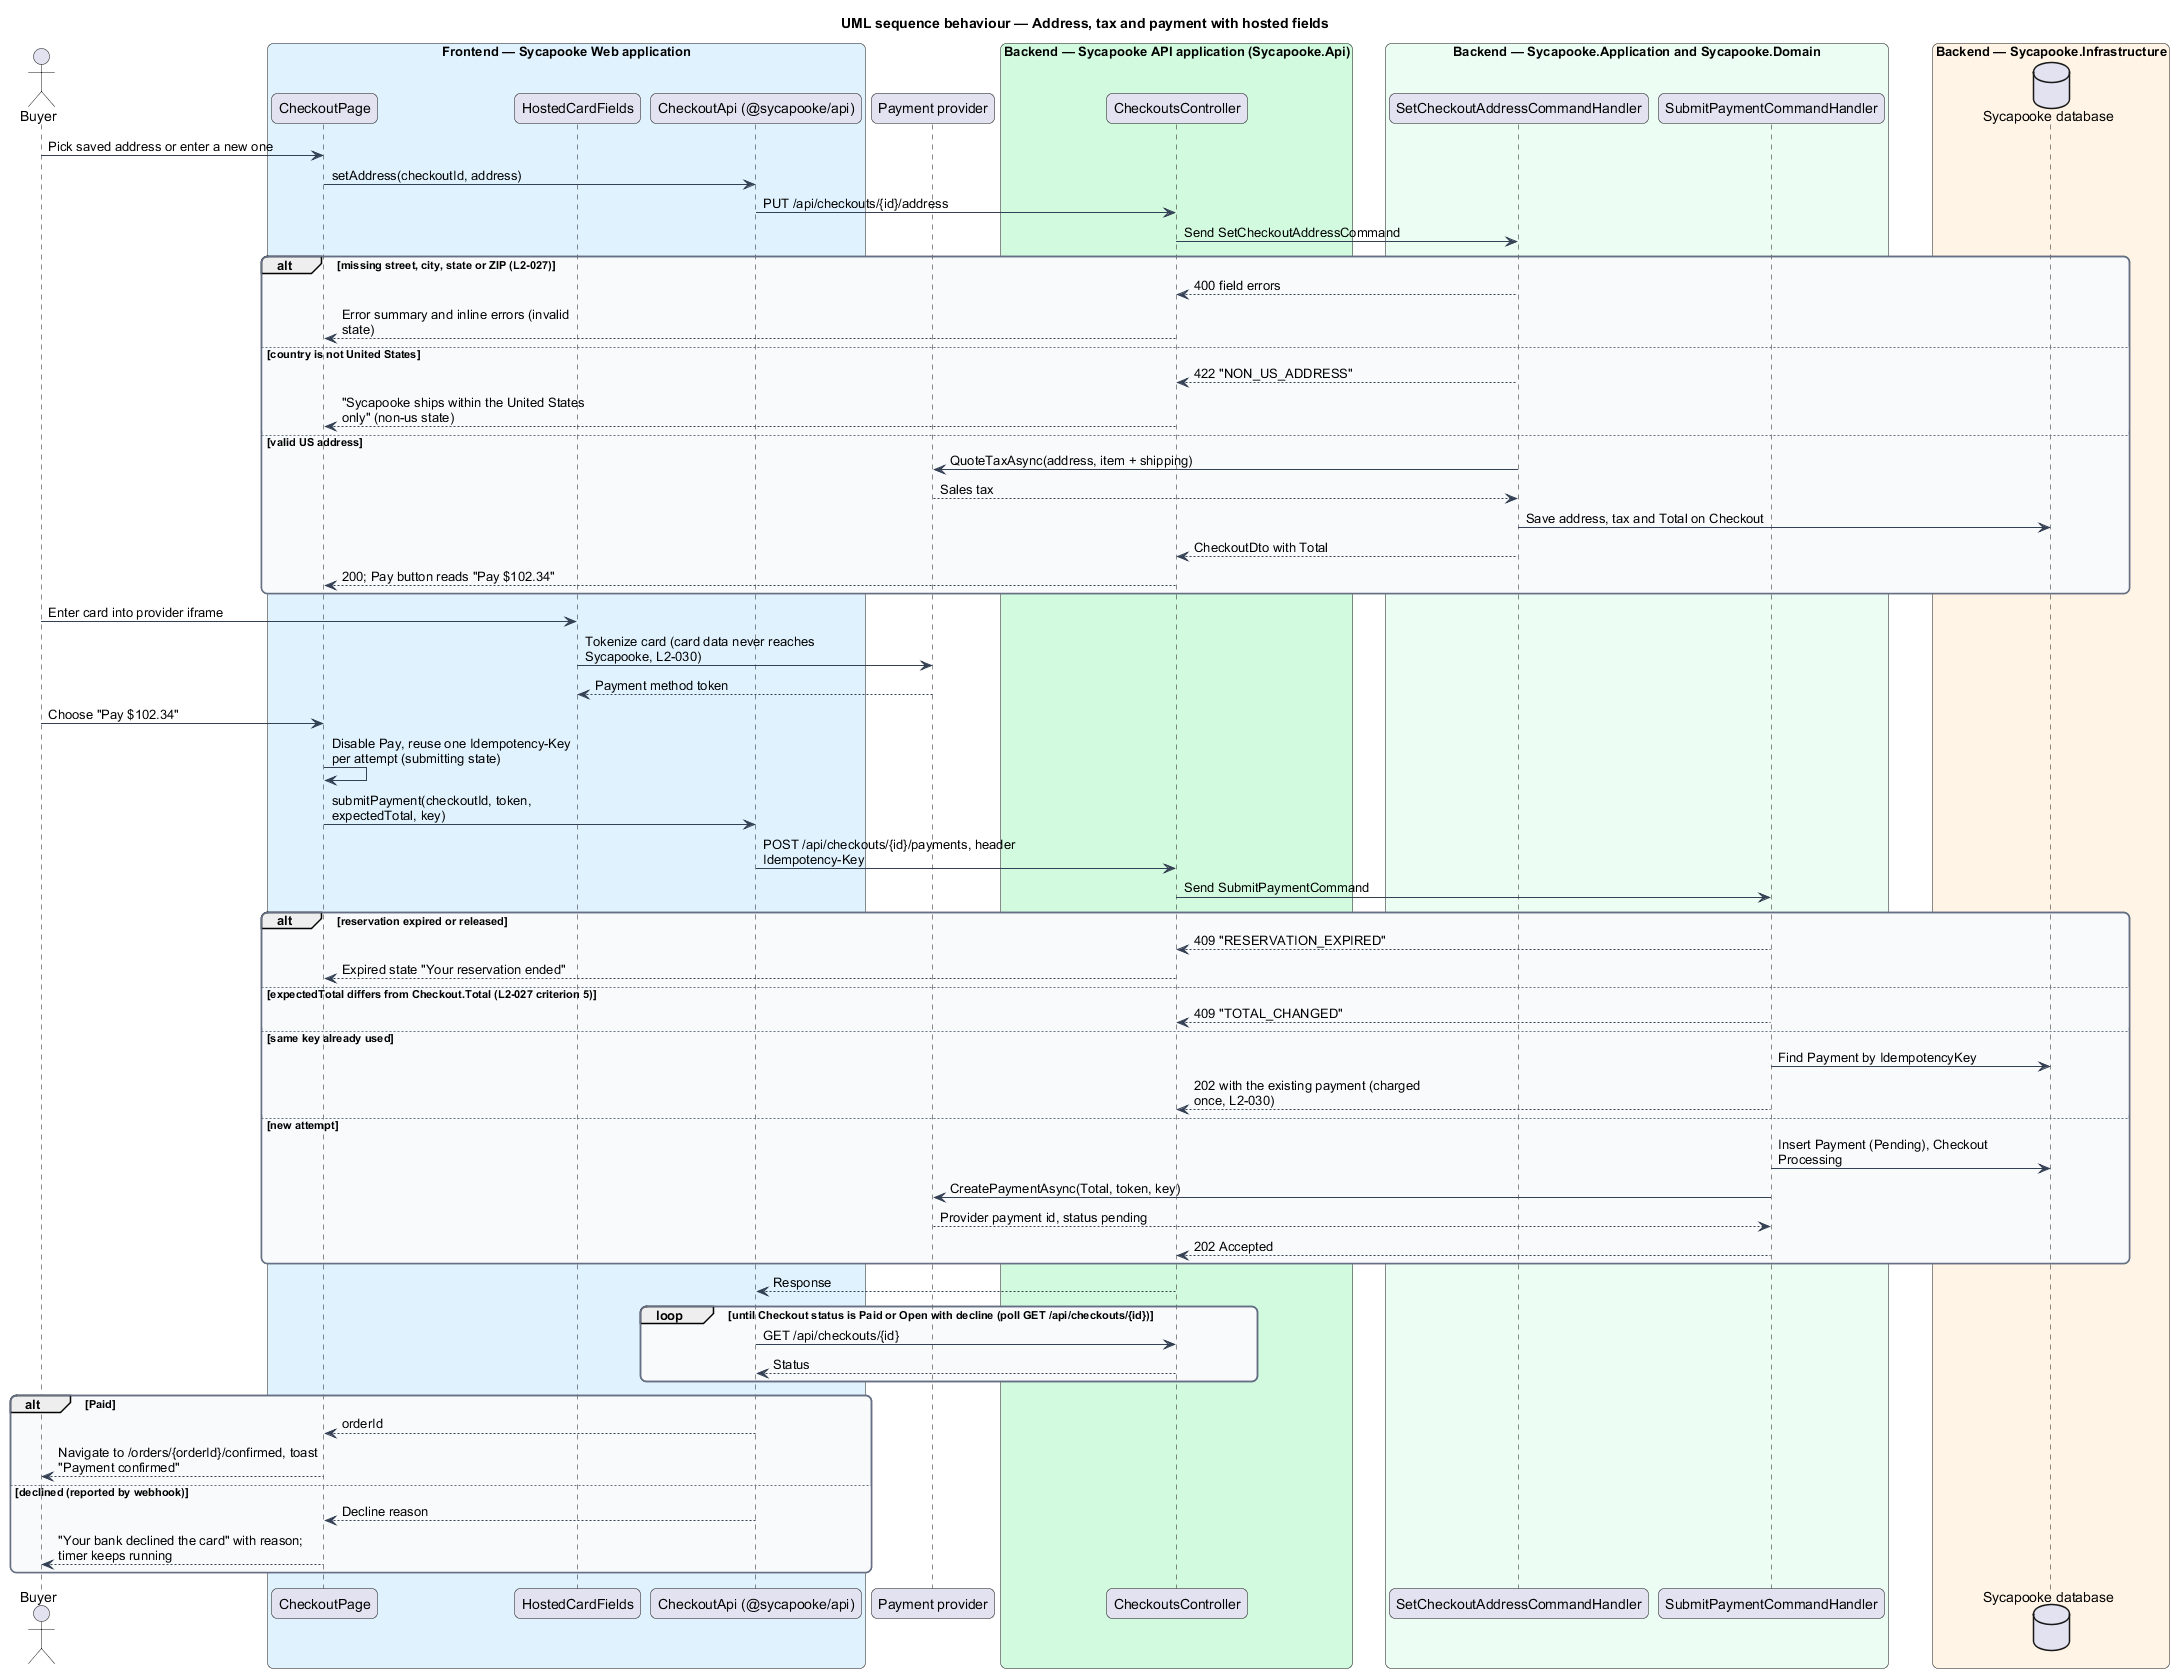

The diagram above was rendered by PlantUML. Its source (embedded in the PNG):
@startuml
title UML sequence behaviour — Address, tax and payment with hosted fields
skinparam backgroundColor #FFFFFF
skinparam shadowing false
skinparam roundcorner 12
skinparam defaultFontName Arial
skinparam ArrowColor #344054
skinparam rectangle {
  BorderColor #344054
  FontColor #101828
}
skinparam package {
  BorderColor #667085
  FontColor #101828
  BackgroundColor #F9FAFB
}
skinparam sequenceMessageAlign left
skinparam maxMessageSize 260
actor "Buyer" as actor
box "Frontend — Sycapooke Web application" #E0F2FE
  participant "CheckoutPage" as page
  participant "HostedCardFields" as hf
  participant "CheckoutApi (@sycapooke/api)" as client
end box
participant "Payment provider" as pay
box "Backend — Sycapooke API application (Sycapooke.Api)" #D1FADF
  participant "CheckoutsController" as ctrl
end box
box "Backend — Sycapooke.Application and Sycapooke.Domain" #ECFDF3
  participant "SetCheckoutAddressCommandHandler" as qh
  participant "SubmitPaymentCommandHandler" as ph
end box
box "Backend — Sycapooke.Infrastructure" #FFF4E5
  database "Sycapooke database" as db
end box
actor -> page : Pick saved address or enter a new one
page -> client : setAddress(checkoutId, address)
client -> ctrl : PUT /api/checkouts/{id}/address
ctrl -> qh : Send SetCheckoutAddressCommand
alt missing street, city, state or ZIP (L2-027)
  qh --> ctrl : 400 field errors
  ctrl --> page : Error summary and inline errors (invalid state)
else country is not United States
  qh --> ctrl : 422 "NON_US_ADDRESS"
  ctrl --> page : "Sycapooke ships within the United States only" (non-us state)
else valid US address
  qh -> pay : QuoteTaxAsync(address, item + shipping)
  pay --> qh : Sales tax
  qh -> db : Save address, tax and Total on Checkout
  qh --> ctrl : CheckoutDto with Total
  ctrl --> page : 200; Pay button reads "Pay $102.34"
end
actor -> hf : Enter card into provider iframe
hf -> pay : Tokenize card (card data never reaches Sycapooke, L2-030)
pay --> hf : Payment method token
actor -> page : Choose "Pay $102.34"
page -> page : Disable Pay, reuse one Idempotency-Key per attempt (submitting state)
page -> client : submitPayment(checkoutId, token, expectedTotal, key)
client -> ctrl : POST /api/checkouts/{id}/payments, header Idempotency-Key
ctrl -> ph : Send SubmitPaymentCommand
alt reservation expired or released
  ph --> ctrl : 409 "RESERVATION_EXPIRED"
  ctrl --> page : Expired state "Your reservation ended"
else expectedTotal differs from Checkout.Total (L2-027 criterion 5)
  ph --> ctrl : 409 "TOTAL_CHANGED"
else same key already used
  ph -> db : Find Payment by IdempotencyKey
  ph --> ctrl : 202 with the existing payment (charged once, L2-030)
else new attempt
  ph -> db : Insert Payment (Pending), Checkout Processing
  ph -> pay : CreatePaymentAsync(Total, token, key)
  pay --> ph : Provider payment id, status pending
  ph --> ctrl : 202 Accepted
end
ctrl --> client : Response
loop until Checkout status is Paid or Open with decline (poll GET /api/checkouts/{id})
  client -> ctrl : GET /api/checkouts/{id}
  ctrl --> client : Status
end
alt Paid
  client --> page : orderId
  page --> actor : Navigate to /orders/{orderId}/confirmed, toast "Payment confirmed"
else declined (reported by webhook)
  client --> page : Decline reason
  page --> actor : "Your bank declined the card" with reason; timer keeps running
end
@enduml